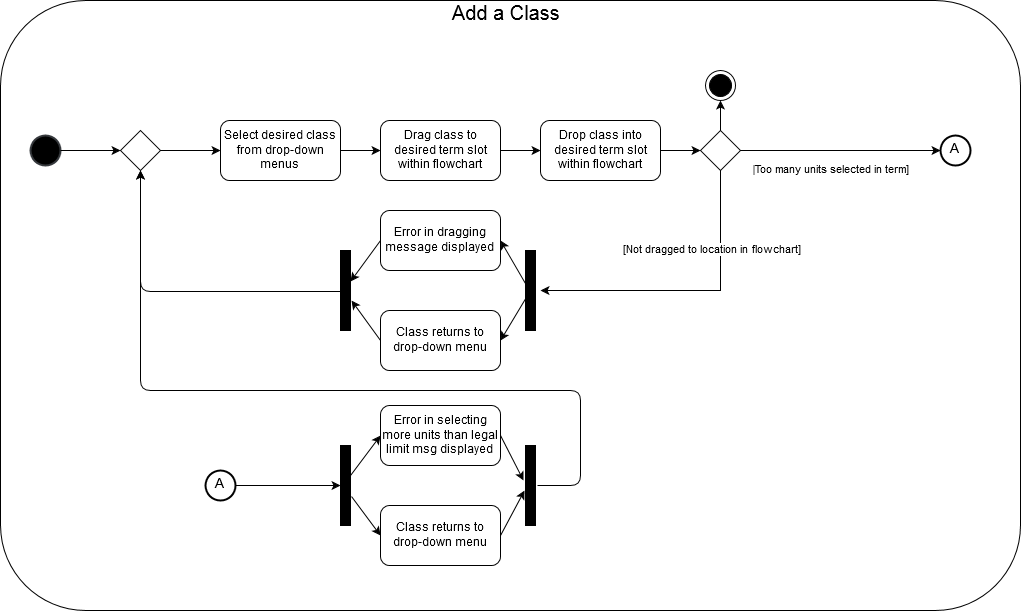

The diagram above was exported from draw.io. Its source (the exported page's mxGraphModel, read from the mxfile embedded in the PNG):
<mxGraphModel dx="1654" dy="886" grid="1" gridSize="10" guides="1" tooltips="1" connect="1" arrows="1" fold="1" page="1" pageScale="1" pageWidth="850" pageHeight="1100" math="0" shadow="0">
  <root>
    <mxCell id="0" style=";html=1;" />
    <mxCell id="1" style=";html=1;" parent="0" />
    <mxCell id="341283cd402b96b8-41" value="" style="rounded=1;horizontal=1;verticalAlign=top;align=center;whiteSpace=wrap;html=1;spacing=0;arcSize=14;spacingTop=0;spacingLeft=0;" vertex="1" parent="1">
      <mxGeometry x="10" y="10" width="1020" height="610" as="geometry" />
    </mxCell>
    <mxCell id="341283cd402b96b8-44" value="" style="shape=ellipse;html=1;illColor=#000000;strokeWidth=2;verticalLabelPosition=bottom;verticalAlignment=top;labelBackgroundColor=#000000;align=center;fillColor=#000000;strokeColor=#36393d;" vertex="1" parent="1">
      <mxGeometry x="40" y="145" width="30" height="30" as="geometry" />
    </mxCell>
    <mxCell id="341283cd402b96b8-45" value="Select desired class from drop-down menus&lt;br&gt;" style="rounded=1;whiteSpace=wrap;html=1;labelBackgroundColor=none;fillColor=none;align=center;" vertex="1" parent="1">
      <mxGeometry x="230" y="130" width="120" height="60" as="geometry" />
    </mxCell>
    <mxCell id="341283cd402b96b8-46" style="edgeStyle=orthogonalEdgeStyle;rounded=0;html=1;exitX=1;exitY=0.5;entryX=0;entryY=0.5;jettySize=auto;orthogonalLoop=1;" edge="1" parent="1" source="341283cd402b96b8-52" target="341283cd402b96b8-45">
      <mxGeometry relative="1" as="geometry" />
    </mxCell>
    <mxCell id="341283cd402b96b8-47" value="Drag class to desired term slot within flowchart&lt;br&gt;" style="rounded=1;whiteSpace=wrap;html=1;labelBackgroundColor=none;fillColor=none;align=center;" vertex="1" parent="1">
      <mxGeometry x="390" y="130" width="120" height="60" as="geometry" />
    </mxCell>
    <mxCell id="341283cd402b96b8-48" style="edgeStyle=orthogonalEdgeStyle;rounded=0;html=1;exitX=1;exitY=0.5;entryX=0;entryY=0.5;jettySize=auto;orthogonalLoop=1;" edge="1" parent="1" source="341283cd402b96b8-45" target="341283cd402b96b8-47">
      <mxGeometry relative="1" as="geometry" />
    </mxCell>
    <mxCell id="341283cd402b96b8-49" value="" style="rhombus;whiteSpace=wrap;html=1;labelBackgroundColor=none;fillColor=none;align=center;" vertex="1" parent="1">
      <mxGeometry x="710" y="140" width="40" height="40" as="geometry" />
    </mxCell>
    <mxCell id="341283cd402b96b8-50" style="edgeStyle=orthogonalEdgeStyle;rounded=0;html=1;exitX=1;exitY=0.5;entryX=0;entryY=0.5;jettySize=auto;orthogonalLoop=1;" edge="1" parent="1" source="1c5fdb464e9d35bc-7" target="341283cd402b96b8-49">
      <mxGeometry relative="1" as="geometry" />
    </mxCell>
    <mxCell id="341283cd402b96b8-52" value="" style="rhombus;whiteSpace=wrap;html=1;labelBackgroundColor=none;fillColor=none;align=center;" vertex="1" parent="1">
      <mxGeometry x="130" y="140" width="40" height="40" as="geometry" />
    </mxCell>
    <mxCell id="341283cd402b96b8-53" style="edgeStyle=orthogonalEdgeStyle;rounded=0;html=1;exitX=1;exitY=0.5;entryX=0;entryY=0.5;jettySize=auto;orthogonalLoop=1;" edge="1" parent="1" source="341283cd402b96b8-44" target="341283cd402b96b8-52">
      <mxGeometry relative="1" as="geometry">
        <mxPoint x="70" y="160" as="sourcePoint" />
        <mxPoint x="230" y="160" as="targetPoint" />
      </mxGeometry>
    </mxCell>
    <mxCell id="341283cd402b96b8-56" value="Error in dragging message displayed&lt;br&gt;" style="rounded=1;whiteSpace=wrap;html=1;labelBackgroundColor=none;fillColor=none;align=center;" vertex="1" parent="1">
      <mxGeometry x="390" y="220" width="120" height="60" as="geometry" />
    </mxCell>
    <mxCell id="341283cd402b96b8-58" value="Class returns to drop-down menu&lt;br&gt;" style="rounded=1;whiteSpace=wrap;html=1;labelBackgroundColor=none;fillColor=none;align=center;" vertex="1" parent="1">
      <mxGeometry x="390" y="320" width="120" height="60" as="geometry" />
    </mxCell>
    <mxCell id="341283cd402b96b8-61" value="" style="html=1;points=[];perimeter=orthogonalPerimeter;labelBackgroundColor=#000000;fillColor=#000000;align=center;" vertex="1" parent="1">
      <mxGeometry x="535" y="260" width="10" height="80" as="geometry" />
    </mxCell>
    <mxCell id="341283cd402b96b8-62" value="[Not dragged to location in flowchart]&lt;br&gt;" style="edgeStyle=orthogonalEdgeStyle;rounded=0;html=1;exitX=0.5;exitY=1;entryX=1.5;entryY=0.5;entryPerimeter=0;jettySize=auto;orthogonalLoop=1;" edge="1" parent="1" source="341283cd402b96b8-49" target="341283cd402b96b8-61">
      <mxGeometry x="-0.4667" relative="1" as="geometry">
        <Array as="points">
          <mxPoint x="730" y="300" />
        </Array>
        <mxPoint as="offset" />
      </mxGeometry>
    </mxCell>
    <mxCell id="1c5fdb464e9d35bc-1" value="" style="endArrow=classic;html=1;entryX=1;entryY=0.5;" edge="1" parent="1" target="341283cd402b96b8-56">
      <mxGeometry width="50" height="50" relative="1" as="geometry">
        <mxPoint x="539" y="300" as="sourcePoint" />
        <mxPoint x="220" y="290" as="targetPoint" />
      </mxGeometry>
    </mxCell>
    <mxCell id="1c5fdb464e9d35bc-2" value="" style="endArrow=classic;html=1;exitX=0;exitY=0.663;exitPerimeter=0;entryX=1;entryY=0.5;" edge="1" parent="1" source="341283cd402b96b8-61" target="341283cd402b96b8-58">
      <mxGeometry x="520" y="260" width="50" height="50" as="geometry">
        <mxPoint x="543" y="293" as="sourcePoint" />
        <mxPoint x="520" y="260" as="targetPoint" />
        <Array as="points">
          <mxPoint x="540" y="300" />
        </Array>
      </mxGeometry>
    </mxCell>
    <mxCell id="1c5fdb464e9d35bc-3" value="" style="html=1;points=[];perimeter=orthogonalPerimeter;labelBackgroundColor=#000000;fillColor=#000000;align=center;" vertex="1" parent="1">
      <mxGeometry x="350" y="260" width="10" height="80" as="geometry" />
    </mxCell>
    <mxCell id="1c5fdb464e9d35bc-4" style="rounded=0;html=1;exitX=0;exitY=0.5;jettySize=auto;orthogonalLoop=1;" edge="1" parent="1" source="341283cd402b96b8-56">
      <mxGeometry relative="1" as="geometry">
        <mxPoint x="360" y="291" as="targetPoint" />
      </mxGeometry>
    </mxCell>
    <mxCell id="1c5fdb464e9d35bc-5" style="edgeStyle=none;rounded=0;html=1;exitX=0;exitY=0.5;jettySize=auto;orthogonalLoop=1;" edge="1" parent="1" source="341283cd402b96b8-58">
      <mxGeometry relative="1" as="geometry">
        <mxPoint x="361" y="310" as="targetPoint" />
      </mxGeometry>
    </mxCell>
    <mxCell id="1c5fdb464e9d35bc-6" value="" style="endArrow=classic;html=1;exitX=0.2;exitY=0.513;exitPerimeter=0;entryX=0.5;entryY=1;edgeStyle=orthogonalEdgeStyle;" edge="1" parent="1" source="1c5fdb464e9d35bc-3" target="341283cd402b96b8-52">
      <mxGeometry width="50" height="50" relative="1" as="geometry">
        <mxPoint x="10" y="689" as="sourcePoint" />
        <mxPoint x="60" y="639" as="targetPoint" />
        <Array as="points">
          <mxPoint x="150" y="301" />
        </Array>
      </mxGeometry>
    </mxCell>
    <mxCell id="1c5fdb464e9d35bc-7" value="Drop class into desired term slot within flowchart&lt;br&gt;" style="rounded=1;whiteSpace=wrap;html=1;labelBackgroundColor=none;fillColor=none;align=center;" vertex="1" parent="1">
      <mxGeometry x="550" y="130" width="120" height="60" as="geometry" />
    </mxCell>
    <mxCell id="1c5fdb464e9d35bc-8" style="edgeStyle=orthogonalEdgeStyle;rounded=0;html=1;exitX=1;exitY=0.5;entryX=0;entryY=0.5;jettySize=auto;orthogonalLoop=1;" edge="1" parent="1" source="341283cd402b96b8-47" target="1c5fdb464e9d35bc-7">
      <mxGeometry relative="1" as="geometry">
        <mxPoint x="530" y="160" as="sourcePoint" />
        <mxPoint x="690" y="160" as="targetPoint" />
      </mxGeometry>
    </mxCell>
    <mxCell id="1c5fdb464e9d35bc-9" style="edgeStyle=none;rounded=0;html=1;exitX=1;exitY=0.5;jettySize=auto;orthogonalLoop=1;" edge="1" parent="1" source="341283cd402b96b8-49" target="341283cd402b96b8-49">
      <mxGeometry relative="1" as="geometry" />
    </mxCell>
    <mxCell id="1c5fdb464e9d35bc-11" style="edgeStyle=none;rounded=0;html=1;entryX=1;entryY=0.5;jettySize=auto;orthogonalLoop=1;" edge="1" parent="1">
      <mxGeometry relative="1" as="geometry">
        <mxPoint x="822" y="159" as="sourcePoint" />
        <mxPoint x="822" y="159" as="targetPoint" />
      </mxGeometry>
    </mxCell>
    <mxCell id="1c5fdb464e9d35bc-12" value="|Too many units selected in term]" style="edgeStyle=none;rounded=0;html=1;exitX=1;exitY=0.5;jettySize=auto;orthogonalLoop=1;entryX=0.5;entryY=1;" edge="1" parent="1" source="341283cd402b96b8-49" target="1c5fdb464e9d35bc-14">
      <mxGeometry y="-20" relative="1" as="geometry">
        <mxPoint x="950" y="160" as="targetPoint" />
        <mxPoint as="offset" />
      </mxGeometry>
    </mxCell>
    <mxCell id="1c5fdb464e9d35bc-13" value="&lt;div align=&quot;center&quot;&gt;&lt;font style=&quot;line-height: 120% ; font-size: 14px&quot;&gt;A&lt;/font&gt;&lt;/div&gt;" style="shape=ellipse;html=1;illColor=#000000;strokeWidth=2;verticalLabelPosition=middle;verticalAlignment=top;labelBackgroundColor=#FFFFFF;fillColor=none;align=center;verticalAlign=middle;labelPosition=center;spacing=2;textDirection=rtl;" vertex="1" parent="1">
      <mxGeometry x="215" y="480" width="30" height="30" as="geometry" />
    </mxCell>
    <mxCell id="1c5fdb464e9d35bc-14" value="&lt;div align=&quot;center&quot;&gt;&lt;font style=&quot;line-height: 120% ; font-size: 14px&quot;&gt;A&lt;/font&gt;&lt;/div&gt;" style="shape=ellipse;html=1;illColor=#000000;strokeWidth=2;verticalLabelPosition=middle;verticalAlignment=top;labelBackgroundColor=#FFFFFF;fillColor=none;align=center;verticalAlign=middle;labelPosition=center;spacing=2;textDirection=rtl;direction=south;" vertex="1" parent="1">
      <mxGeometry x="950" y="145" width="30" height="30" as="geometry" />
    </mxCell>
    <mxCell id="1c5fdb464e9d35bc-19" value="Error in selecting more units than legal limit msg displayed&lt;br&gt;" style="rounded=1;whiteSpace=wrap;html=1;labelBackgroundColor=none;fillColor=none;align=center;direction=west;" vertex="1" parent="1">
      <mxGeometry x="390" y="415" width="120" height="60" as="geometry" />
    </mxCell>
    <mxCell id="1c5fdb464e9d35bc-21" value="Class returns to drop-down menu&lt;br&gt;" style="rounded=1;whiteSpace=wrap;html=1;labelBackgroundColor=none;fillColor=none;align=center;direction=west;" vertex="1" parent="1">
      <mxGeometry x="390" y="515" width="120" height="60" as="geometry" />
    </mxCell>
    <mxCell id="1c5fdb464e9d35bc-22" value="" style="html=1;points=[];perimeter=orthogonalPerimeter;labelBackgroundColor=#000000;fillColor=#000000;align=center;direction=west;" vertex="1" parent="1">
      <mxGeometry x="535" y="455" width="10" height="80" as="geometry" />
    </mxCell>
    <mxCell id="1c5fdb464e9d35bc-25" value="" style="html=1;points=[];perimeter=orthogonalPerimeter;labelBackgroundColor=#000000;fillColor=#000000;align=center;direction=west;" vertex="1" parent="1">
      <mxGeometry x="350" y="455" width="10" height="80" as="geometry" />
    </mxCell>
    <mxCell id="1c5fdb464e9d35bc-26" style="edgeStyle=none;rounded=0;html=1;exitX=1;exitY=0.5;jettySize=auto;orthogonalLoop=1;" edge="1" parent="1" source="1c5fdb464e9d35bc-13" target="1c5fdb464e9d35bc-25">
      <mxGeometry relative="1" as="geometry">
        <mxPoint x="250" y="495" as="sourcePoint" />
      </mxGeometry>
    </mxCell>
    <mxCell id="1c5fdb464e9d35bc-27" value="" style="endArrow=classic;html=1;entryX=1;entryY=0.5;" edge="1" parent="1" target="1c5fdb464e9d35bc-19">
      <mxGeometry width="50" height="50" relative="1" as="geometry">
        <mxPoint x="360" y="485" as="sourcePoint" />
        <mxPoint x="60" y="640" as="targetPoint" />
        <Array as="points" />
      </mxGeometry>
    </mxCell>
    <mxCell id="1c5fdb464e9d35bc-28" value="" style="endArrow=classic;html=1;entryX=1;entryY=0.5;exitX=-0.1;exitY=0.363;exitPerimeter=0;" edge="1" parent="1" source="1c5fdb464e9d35bc-25" target="1c5fdb464e9d35bc-21">
      <mxGeometry x="370" y="455" width="50" height="50" as="geometry">
        <mxPoint x="370" y="495" as="sourcePoint" />
        <mxPoint x="400" y="455" as="targetPoint" />
        <Array as="points" />
      </mxGeometry>
    </mxCell>
    <mxCell id="1c5fdb464e9d35bc-29" value="" style="endArrow=classic;html=1;exitX=0;exitY=0.5;" edge="1" parent="1" source="1c5fdb464e9d35bc-19">
      <mxGeometry x="370" y="455" width="50" height="50" as="geometry">
        <mxPoint x="400" y="455" as="sourcePoint" />
        <mxPoint x="533" y="490" as="targetPoint" />
        <Array as="points" />
      </mxGeometry>
    </mxCell>
    <mxCell id="1c5fdb464e9d35bc-30" value="" style="endArrow=classic;html=1;exitX=0;exitY=0.5;" edge="1" parent="1" source="1c5fdb464e9d35bc-21">
      <mxGeometry x="380" y="465" width="50" height="50" as="geometry">
        <mxPoint x="520" y="455" as="sourcePoint" />
        <mxPoint x="534" y="500" as="targetPoint" />
        <Array as="points" />
      </mxGeometry>
    </mxCell>
    <mxCell id="1c5fdb464e9d35bc-32" value="" style="endArrow=classic;html=1;exitX=-0.2;exitY=0.5;exitPerimeter=0;entryX=0.5;entryY=1;edgeStyle=orthogonalEdgeStyle;" edge="1" parent="1" source="1c5fdb464e9d35bc-22" target="341283cd402b96b8-52">
      <mxGeometry width="50" height="50" relative="1" as="geometry">
        <mxPoint x="580" y="520" as="sourcePoint" />
        <mxPoint x="630" y="470" as="targetPoint" />
        <Array as="points">
          <mxPoint x="590" y="495" />
          <mxPoint x="590" y="400" />
          <mxPoint x="150" y="400" />
        </Array>
      </mxGeometry>
    </mxCell>
    <mxCell id="1c5fdb464e9d35bc-33" style="edgeStyle=orthogonalEdgeStyle;rounded=0;html=1;exitX=0.5;exitY=0;entryX=0.5;entryY=0;jettySize=auto;orthogonalLoop=1;" edge="1" parent="1" source="341283cd402b96b8-49" target="341283cd402b96b8-49">
      <mxGeometry relative="1" as="geometry" />
    </mxCell>
    <mxCell id="1c5fdb464e9d35bc-34" value="" style="ellipse;html=1;shape=endState;fillColor=#000000;strokeColor=#000000;labelBackgroundColor=#FFFFFF;align=center;" vertex="1" parent="1">
      <mxGeometry x="715" y="80" width="30" height="30" as="geometry" />
    </mxCell>
    <mxCell id="1c5fdb464e9d35bc-35" style="edgeStyle=orthogonalEdgeStyle;rounded=0;html=1;exitX=0.5;exitY=0;entryX=0.5;entryY=1;jettySize=auto;orthogonalLoop=1;" edge="1" parent="1" source="341283cd402b96b8-49" target="1c5fdb464e9d35bc-34">
      <mxGeometry relative="1" as="geometry" />
    </mxCell>
    <mxCell id="6dc85fee9260aaca-1" value="&lt;font style=&quot;font-size: 20px&quot;&gt;Add a Class&lt;br&gt;&lt;/font&gt;" style="text;html=1;resizable=0;points=[];autosize=1;align=left;verticalAlign=top;spacingTop=-4;" vertex="1" parent="1">
      <mxGeometry x="460" y="10" width="120" height="20" as="geometry" />
    </mxCell>
  </root>
</mxGraphModel>